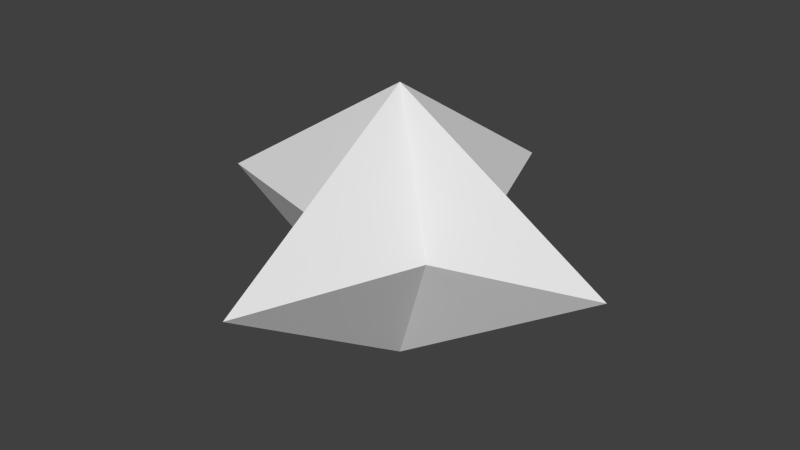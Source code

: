 # Source: star.blend  (saved by Blender 2.73.0; exported with 4.5.12 LTS)
import bpy
from mathutils import Matrix  # noqa: F401  (used for matrix-valued properties, if any)

bpy.ops.wm.read_factory_settings(use_empty=True)
scene = bpy.context.scene
scene.name = 'Scene'

# ---- collections
col_collection_1 = bpy.data.collections.new('Collection 1'); scene.collection.children.link(col_collection_1)

# ---- world
world_world = bpy.data.worlds.new('World'); scene.world = world_world
world_world.color = (0.05088, 0.05088, 0.05088)
world_world.use_sun_shadow = False
world_world.sun_shadow_jitter_overblur = 0.0
world_world.cycles.sampling_method = 'MANUAL'
world_world.cycles.sample_map_resolution = 256

# ---- meshes
me_plane = bpy.data.meshes.new('Plane')
me_plane.from_pydata([(0.3, -0.2, 0.0), (0.3, 0.2, 0.0), (1.0, 4.47e-08, 0.0), (0.0, 1.0, 0.0), (0.0, -1.0, 0.0), (-0.3, -0.2, 0.0), (-1.0, 1.49e-08, 0.0), (-0.3, 0.2, 0.0), (-0.3, 0.2, 0.0), (-1.308e-07, 1.35e-07, 0.6384), (1.308e-07, -4.559e-08, -0.6384)], [(8, 7)], [(4, 9, 5), (0, 9, 4), (2, 9, 0), (1, 9, 2), (3, 9, 1), (8, 9, 3), (9, 8, 6), (5, 9, 6), (5, 6, 10), (6, 7, 10), (8, 3, 10), (3, 1, 10), (1, 2, 10), (2, 0, 10), (0, 4, 10), (4, 5, 10)])
_uv = me_plane.uv_layers.new(name='UVMap')
_uv.uv.foreach_set('vector', [0.5, 0.2788, 0.5, 0.5, 0.4337, 0.4558, 0.5663, 0.4558, 0.5, 0.5, 0.5, 0.2788, 0.7212, 0.5, 0.5, 0.5, 0.5663, 0.4558, 0.5663, 0.5442, 0.5, 0.5, 0.7212, 0.5, 0.5, 0.7212, 0.5, 0.5, 0.5663, 0.5442, 0.4337, 0.5442, 0.5, 0.5, 0.5, 0.7212, 0.5, 0.5, 0.4337, 0.5442, 0.2788, 0.5, 0.4337, 0.4558, 0.5, 0.5, 0.2788, 0.5, 0.4337, 0.4558, 0.2788, 0.5, 0.5, 0.5, 0.2788, 0.5, 0.4337, 0.5442, 0.5, 0.5, 0.4337, 0.5442, 0.5, 0.7212, 0.5, 0.5, 0.5, 0.7212, 0.5663, 0.5442, 0.5, 0.5, 0.5663, 0.5442, 0.7212, 0.5, 0.5, 0.5, 0.7212, 0.5, 0.5663, 0.4558, 0.5, 0.5, 0.5663, 0.4558, 0.5, 0.2788, 0.5, 0.5, 0.5, 0.2788, 0.4337, 0.4558, 0.5, 0.5])
me_plane.use_remesh_preserve_volume = False
me_plane.use_remesh_preserve_attributes = False
me_plane.use_mirror_vertex_groups = False
me_plane.auto_texspace = False
me_plane.update()

# ---- objects
ob_plane = bpy.data.objects.new('Plane', me_plane)

# ---- transforms, parenting, visibility, modifiers, constraints
ob_plane.location = (0.8, 0.0, 0.0)
ob_plane.show_texture_space = True
ob_plane.use_shape_key_edit_mode = True
ob_plane.lineart.crease_threshold = 0.0

# ---- collection membership
col_collection_1.objects.link(ob_plane)

# ---- scene / render settings (as saved in the file)
scene.frame_start = 1; scene.frame_end = 500; scene.frame_set(0)
scene.render.engine = 'BLENDER_EEVEE_NEXT'
scene.render.resolution_percentage = 50
scene.render.dither_intensity = 0.0
scene.cycles.use_denoising = False
scene.cycles.samples = 10
scene.cycles.sampling_pattern = 'TABULATED_SOBOL'
scene.cycles.light_sampling_threshold = 0.0
scene.cycles.use_adaptive_sampling = False
scene.cycles.use_light_tree = False
scene.cycles.blur_glossy = 0.0
scene.cycles.pixel_filter_type = 'GAUSSIAN'
scene.cycles.sample_clamp_indirect = 0.0
scene.view_settings.view_transform = 'Standard'
bpy.context.view_layer.update()

# ---- added for rendering (the .blend has no active camera and no usable light): camera, sun
cam_auto = bpy.data.cameras.new('AutoCamera')
cam_auto.lens = 50.0
cam_auto.sensor_width = 36.0
cam_auto.clip_end = 1000.0
ob_auto_camera = bpy.data.objects.new('AutoCamera', cam_auto)
scene.collection.objects.link(ob_auto_camera)
ob_auto_camera.location = (3.47671, -3.21205, 2.14137)
ob_auto_camera.rotation_euler = (1.09748, -7.21219e-08, 0.694738)
scene.camera = ob_auto_camera
light_auto_sun = bpy.data.lights.new('AutoSun', 'SUN')
light_auto_sun.energy = 3.0
light_auto_sun.angle = 0.0523599
ob_auto_sun = bpy.data.objects.new('AutoSun', light_auto_sun)
scene.collection.objects.link(ob_auto_sun)
ob_auto_sun.rotation_euler = (0.872665, 0.174533, 0.523599)
bpy.context.view_layer.update()
